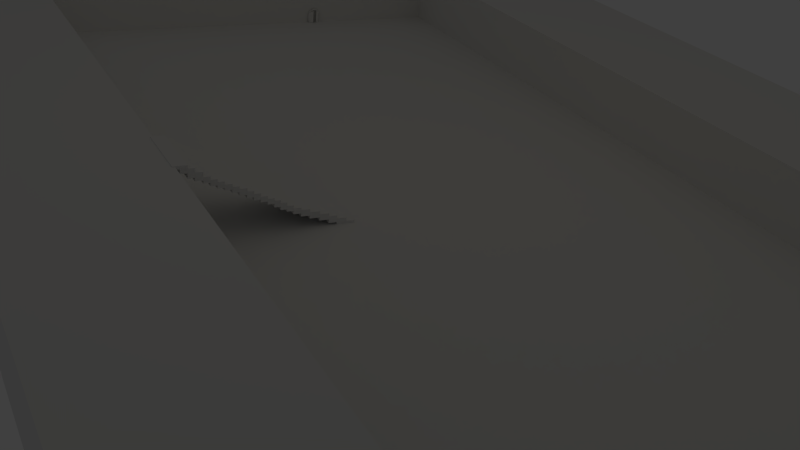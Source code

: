 # Source: coliseum.blend  (saved by Blender 2.76.0; exported with 4.5.12 LTS)
import bpy
from mathutils import Matrix  # noqa: F401  (used for matrix-valued properties, if any)

bpy.ops.wm.read_factory_settings(use_empty=True)
scene = bpy.context.scene
scene.name = 'Scene'

# ---- collections
col_collection_1 = bpy.data.collections.new('Collection 1'); scene.collection.children.link(col_collection_1)
col_collection_5 = bpy.data.collections.new('Collection 5'); scene.collection.children.link(col_collection_5)

# ---- materials (node trees are filled in below, after node groups)
mat_material = bpy.data.materials.new('Material')
mat_material.alpha_threshold = 0.0
mat_material.use_transparent_shadow = False
mat_material.roughness = 0.5
mat_material.line_color = (0.0, 0.0, 0.0, 1.0)

# ---- material node trees

# ---- world
world_world = bpy.data.worlds.new('World'); scene.world = world_world
world_world.color = (0.05088, 0.05088, 0.05088)
world_world.use_sun_shadow = False
world_world.sun_shadow_jitter_overblur = 0.0
world_world.cycles.sampling_method = 'MANUAL'
world_world.cycles.sample_map_resolution = 256

# ---- cameras
cam_camera = bpy.data.cameras.new('Camera')
cam_camera.sensor_fit = 'HORIZONTAL'
cam_camera.clip_end = 1e+04
cam_camera.lens = 35.0
cam_camera.sensor_width = 23.6
cam_camera.sensor_height = 15.8
cam_camera.ortho_scale = 7.314
cam_camera.dof.focus_distance = 0.0
cam_camera.dof.aperture_fstop = 128.0

# ---- lights
light_lamp = bpy.data.lights.new('Lamp', 'POINT')
light_lamp.color = (1.0, 0.782, 0.2857)
light_lamp.transmission_factor = 0.0
light_lamp.cutoff_distance = 30.0
light_lamp.energy = 5000.0
light_lamp.shadow_buffer_clip_start = 1.001
light_lamp.shadow_soft_size = 100.4
light_lamp.shadow_maximum_resolution = 0.006
light_lamp.use_absolute_resolution = True
light_lamp.cycles.use_multiple_importance_sampling = False

# ---- meshes
me_cube = bpy.data.meshes.new('Cube')
me_cube.from_pydata([(4.496, 1.0, -1.0), (4.496, -4.395, -1.0), (-4.496, -4.395, -1.0), (-4.496, 1.0, -1.0), (4.496, 1.0, 1.0), (4.496, -4.395, 1.0), (-4.496, -4.395, 1.0), (-4.496, 1.0, 1.0), (4.268, 0.9494, -1.0), (4.268, -4.344, -1.0), (-4.268, 0.9494, -1.0), (-4.268, -4.344, -1.0), (4.496, 1.0, -132.6), (4.496, -4.395, -132.6), (-4.496, 1.0, -132.6), (-4.496, -4.395, -132.6), (4.268, 0.9494, -132.6), (4.268, -4.344, -132.6), (-4.268, 0.9494, -132.6), (-4.268, -4.344, -132.6), (-0.3301, -0.6687, 0.1982), (-0.3301, -0.6687, -4.942), (-0.3301, -0.501, 0.1982), (-0.3301, -0.501, -4.942), (0.1789, -0.6687, 0.1982), (0.1789, -0.6687, -4.942), (0.1789, -0.501, 0.1982), (0.1789, -0.501, -4.942), (-0.3301, -0.592, -4.942), (-0.3301, -0.592, 0.1982), (0.1789, -0.592, -4.942), (0.1789, -0.592, 0.1982), (-0.3301, -0.592, -11.72), (-0.3301, -0.501, -11.72), (0.1789, -0.501, -11.72), (0.1789, -0.592, -11.72), (-0.3301, -0.4234, -4.942), (0.1789, -0.4234, -4.942), (-0.3301, -0.4234, -11.72), (0.1789, -0.4234, -11.72), (-0.3301, -0.501, -17.52), (0.1789, -0.501, -17.52), (-0.3301, -0.4234, -17.52), (0.1789, -0.4234, -17.52), (-0.3301, -0.3349, -11.72), (0.1789, -0.3349, -11.72), (-0.3301, -0.3349, -17.52), (0.1789, -0.3349, -17.52), (-0.3301, -0.4234, -23.09), (0.1789, -0.4234, -23.09), (-0.3301, -0.3349, -23.09), (0.1789, -0.3349, -23.09), (-0.3301, -0.2419, -17.52), (0.1789, -0.2419, -17.52), (-0.3301, -0.2419, -23.09), (0.1789, -0.2419, -23.09), (-0.3301, -0.3349, -28.92), (0.1789, -0.3349, -28.92), (-0.3301, -0.2419, -28.92), (0.1789, -0.2419, -28.92), (-0.3301, -0.1612, -23.09), (0.1789, -0.1612, -23.09), (-0.3301, -0.1612, -28.92), (0.1789, -0.1612, -28.92), (-0.3301, -0.2419, -34.99), (0.1789, -0.2419, -34.99), (-0.3301, -0.1612, -34.99), (0.1789, -0.1612, -34.99), (-0.3301, -0.08904, -28.92), (0.1789, -0.08904, -28.92), (-0.3301, -0.08904, -34.99), (0.1789, -0.08904, -34.99), (-0.3301, -0.1612, -39.19), (0.1789, -0.1612, -39.19), (-0.3301, -0.08904, -39.19), (0.1789, -0.08904, -39.19), (-0.3301, -0.02781, -34.99), (0.1789, -0.02781, -34.99), (-0.3301, -0.02781, -39.19), (0.1789, -0.02781, -39.19), (4.496, -4.395, -34.14), (4.496, 1.0, -34.14), (-4.496, 1.0, -34.14), (-4.496, -4.395, -34.14), (4.496, -4.395, -34.14), (4.496, -4.395, -132.6), (4.496, 1.0, -132.6), (-4.496, 1.0, -132.6), (-4.496, -4.395, -132.6), (-4.496, 1.0, -34.14), (4.496, 1.0, -34.14), (-4.496, -4.395, -34.14), (5.626, -5.992, -35.39), (5.626, -5.992, -131.4), (5.626, 2.597, -131.4), (-5.626, 2.597, -131.4), (-5.626, -5.992, -131.4), (-5.626, 2.597, -35.39), (5.626, 2.597, -35.39), (-5.626, -5.992, -35.39), (-0.3301, -0.08904, -45.2), (0.1789, -0.08904, -45.2), (-0.3301, -0.02781, -45.2), (0.1789, -0.02781, -45.2), (-0.3301, 0.02954, -39.19), (0.1789, 0.02954, -39.19), (-0.3301, 0.02954, -45.2), (0.1789, 0.02954, -45.2), (-0.3301, -0.02781, -51.65), (0.1789, -0.02781, -51.65), (-0.3301, 0.02954, -51.65), (0.1789, 0.02954, -51.65), (-0.3301, 0.08717, -45.2), (0.1789, 0.08717, -45.2), (-0.3301, 0.08717, -51.65), (0.1789, 0.08717, -51.65), (-0.3301, 0.02954, -56.89), (0.1789, 0.02954, -56.89), (-0.3301, 0.08717, -56.89), (0.1789, 0.08717, -56.89), (-0.3301, 0.1489, -51.65), (0.1789, 0.1489, -51.65), (-0.3301, 0.1489, -56.89), (0.1789, 0.1489, -56.89), (-0.3301, 0.08717, -61.73), (0.1789, 0.08717, -61.73), (-0.3301, 0.1489, -61.73), (0.1789, 0.1489, -61.73), (-0.3301, 0.2111, -56.89), (0.1789, 0.2111, -56.89), (-0.3301, 0.2111, -61.73), (0.1789, 0.2111, -61.73), (-0.3301, 0.1489, -66.92), (0.1789, 0.1489, -66.92), (-0.3301, 0.2111, -66.92), (0.1789, 0.2111, -66.92), (-0.3301, 0.2729, -61.73), (0.1789, 0.2729, -61.73), (-0.3301, 0.2729, -66.92), (0.1789, 0.2729, -66.92), (-0.3301, 0.2111, -72.89), (0.1789, 0.2111, -72.89), (-0.3301, 0.2729, -72.89), (0.1789, 0.2729, -72.89), (-0.3301, 0.3329, -66.92), (0.1789, 0.3329, -66.92), (-0.3301, 0.3329, -72.89), (0.1789, 0.3329, -72.89), (-0.3301, 0.2729, -78.55), (0.1789, 0.2729, -78.55), (-0.3301, 0.3329, -78.55), (0.1789, 0.3329, -78.55), (-0.3301, 0.401, -72.89), (0.1789, 0.401, -72.89), (-0.3301, 0.401, -78.55), (0.1789, 0.401, -78.55), (-0.3301, 0.3329, -84.41), (0.1789, 0.3329, -84.41), (-0.3301, 0.401, -84.41), (0.1789, 0.401, -84.41), (-0.3301, 0.4633, -78.55), (0.1789, 0.4633, -78.55), (-0.3301, 0.4633, -84.41), (0.1789, 0.4633, -84.41), (-0.3301, 0.401, -88.99), (0.1789, 0.401, -88.99), (-0.3301, 0.4633, -88.99), (0.1789, 0.4633, -88.99), (-0.3301, 0.5312, -84.41), (0.1789, 0.5312, -84.41), (-0.3301, 0.5312, -88.99), (0.1789, 0.5312, -88.99), (-0.3301, 0.4633, -94.54), (0.1789, 0.4633, -94.54), (-0.3301, 0.5312, -94.54), (0.1789, 0.5312, -94.54), (-0.3301, 0.5918, -88.99), (0.1789, 0.5918, -88.99), (-0.3301, 0.5918, -94.54), (0.1789, 0.5918, -94.54), (-0.3301, 0.5312, -100.1), (0.1789, 0.5312, -100.1), (-0.3301, 0.5918, -100.1), (0.1789, 0.5918, -100.1), (-0.3301, 0.6522, -94.54), (0.1789, 0.6522, -94.54), (-0.3301, 0.6522, -100.1), (0.1789, 0.6522, -100.1), (-0.3301, 0.5918, -105.2), (0.1789, 0.5918, -105.2), (-0.3301, 0.6522, -105.2), (0.1789, 0.6522, -105.2), (-0.3301, 0.7133, -100.1), (0.1789, 0.7133, -100.1), (-0.3301, 0.7133, -105.2), (0.1789, 0.7133, -105.2), (-0.3301, 0.6522, -111.2), (0.1789, 0.6522, -111.2), (-0.3301, 0.7133, -111.2), (0.1789, 0.7133, -111.2), (-0.3301, 0.783, -105.2), (0.1789, 0.783, -105.2), (-0.3301, 0.783, -111.2), (0.1789, 0.783, -111.2), (-0.3301, 0.7133, -120.1), (0.1789, 0.7133, -120.1), (-0.3301, 0.783, -120.1), (0.1789, 0.783, -120.1), (-0.3301, 0.845, -111.2), (0.1789, 0.845, -111.2), (-0.3301, 0.845, -120.1), (0.1789, 0.845, -120.1), (-0.3301, 0.783, -127.9), (0.1789, 0.783, -127.9), (-0.3301, 0.845, -127.9), (0.1789, 0.845, -127.9), (-0.3301, 0.9103, -120.1), (0.1789, 0.9103, -120.1), (-0.3301, 0.9103, -127.9), (0.1789, 0.9103, -127.9), (-0.3301, 0.845, -133.9), (0.1789, 0.845, -133.9), (-0.3301, 0.9103, -133.9), (0.1789, 0.9103, -133.9), (-0.3301, 0.9747, -127.9), (0.1789, 0.9747, -127.9), (-0.3301, 0.9747, -133.9), (0.1789, 0.9747, -133.9)], [], [(15, 13, 85, 88), (4, 7, 6, 5), (0, 4, 5, 1), (1, 5, 6, 2), (2, 6, 7, 3), (4, 0, 3, 7), (8, 9, 11, 10), (82, 81, 90, 89), (8, 10, 18, 16), (10, 11, 19, 18), (12, 13, 17, 16), (15, 14, 18, 19), (13, 15, 19, 17), (14, 12, 16, 18), (11, 9, 17, 19), (81, 80, 84, 90), (9, 8, 16, 17), (12, 14, 87, 86), (28, 23, 22, 29), (23, 27, 26, 22), (30, 25, 24, 31), (25, 21, 20, 24), (29, 22, 26, 31), (28, 30, 35, 32), (25, 30, 28, 21), (20, 29, 31, 24), (27, 30, 31, 26), (21, 28, 29, 20), (35, 34, 33, 32), (30, 27, 34, 35), (23, 28, 32, 33), (23, 33, 38, 36), (37, 36, 38, 39), (39, 38, 44, 45), (27, 23, 36, 37), (34, 27, 37, 39), (40, 41, 43, 42), (34, 39, 43, 41), (33, 34, 41, 40), (38, 33, 40, 42), (45, 44, 46, 47), (38, 42, 46, 44), (43, 39, 45, 47), (43, 47, 51, 49), (48, 49, 51, 50), (46, 50, 54, 52), (46, 42, 48, 50), (42, 43, 49, 48), (53, 52, 54, 55), (47, 46, 52, 53), (51, 47, 53, 55), (51, 55, 59, 57), (56, 57, 59, 58), (58, 59, 65, 64), (50, 51, 57, 56), (54, 50, 56, 58), (61, 60, 62, 63), (54, 58, 62, 60), (55, 54, 60, 61), (59, 55, 61, 63), (64, 65, 67, 66), (59, 63, 67, 65), (62, 58, 64, 66), (62, 66, 70, 68), (69, 68, 70, 71), (71, 70, 76, 77), (67, 63, 69, 71), (63, 62, 68, 69), (72, 73, 75, 74), (67, 71, 75, 73), (66, 67, 73, 72), (70, 66, 72, 74), (77, 76, 78, 79), (70, 74, 78, 76), (75, 71, 77, 79), (75, 79, 103, 101), (3, 0, 81, 82), (1, 2, 83, 80), (0, 1, 80, 81), (2, 3, 82, 83), (84, 91, 99, 92), (91, 89, 97, 99), (86, 87, 95, 94), (87, 88, 96, 95), (13, 12, 86, 85), (83, 82, 89, 91), (80, 83, 91, 84), (14, 15, 88, 87), (99, 97, 95, 96), (98, 92, 93, 94), (92, 99, 96, 93), (97, 98, 94, 95), (88, 85, 93, 96), (85, 86, 94, 93), (90, 84, 92, 98), (89, 90, 98, 97), (100, 101, 103, 102), (102, 103, 109, 108), (78, 74, 100, 102), (74, 75, 101, 100), (105, 104, 106, 107), (79, 78, 104, 105), (78, 102, 106, 104), (103, 79, 105, 107), (108, 109, 111, 110), (103, 107, 111, 109), (106, 102, 108, 110), (106, 110, 114, 112), (113, 112, 114, 115), (115, 114, 120, 121), (111, 107, 113, 115), (107, 106, 112, 113), (116, 117, 119, 118), (111, 115, 119, 117), (110, 111, 117, 116), (114, 110, 116, 118), (121, 120, 122, 123), (114, 118, 122, 120), (119, 115, 121, 123), (119, 123, 127, 125), (124, 125, 127, 126), (126, 127, 133, 132), (122, 118, 124, 126), (118, 119, 125, 124), (129, 128, 130, 131), (122, 126, 130, 128), (123, 122, 128, 129), (127, 123, 129, 131), (132, 133, 135, 134), (127, 131, 135, 133), (130, 126, 132, 134), (130, 134, 138, 136), (137, 136, 138, 139), (135, 139, 143, 141), (135, 131, 137, 139), (131, 130, 136, 137), (140, 141, 143, 142), (134, 135, 141, 140), (138, 134, 140, 142), (138, 142, 146, 144), (145, 144, 146, 147), (147, 146, 152, 153), (139, 138, 144, 145), (143, 139, 145, 147), (148, 149, 151, 150), (143, 147, 151, 149), (142, 143, 149, 148), (146, 142, 148, 150), (153, 152, 154, 155), (146, 150, 154, 152), (151, 147, 153, 155), (151, 155, 159, 157), (156, 157, 159, 158), (158, 159, 165, 164), (154, 150, 156, 158), (150, 151, 157, 156), (161, 160, 162, 163), (154, 158, 162, 160), (155, 154, 160, 161), (159, 155, 161, 163), (164, 165, 167, 166), (159, 163, 167, 165), (162, 158, 164, 166), (162, 166, 170, 168), (169, 168, 170, 171), (171, 170, 176, 177), (167, 163, 169, 171), (163, 162, 168, 169), (172, 173, 175, 174), (167, 171, 175, 173), (166, 167, 173, 172), (170, 166, 172, 174), (177, 176, 178, 179), (170, 174, 178, 176), (175, 171, 177, 179), (175, 179, 183, 181), (180, 181, 183, 182), (178, 182, 186, 184), (178, 174, 180, 182), (174, 175, 181, 180), (185, 184, 186, 187), (179, 178, 184, 185), (183, 179, 185, 187), (183, 187, 191, 189), (188, 189, 191, 190), (190, 191, 197, 196), (182, 183, 189, 188), (186, 182, 188, 190), (193, 192, 194, 195), (186, 190, 194, 192), (187, 186, 192, 193), (191, 187, 193, 195), (196, 197, 199, 198), (191, 195, 199, 197), (194, 190, 196, 198), (194, 198, 202, 200), (201, 200, 202, 203), (203, 202, 208, 209), (199, 195, 201, 203), (195, 194, 200, 201), (204, 205, 207, 206), (199, 203, 207, 205), (198, 199, 205, 204), (202, 198, 204, 206), (209, 208, 210, 211), (202, 206, 210, 208), (207, 203, 209, 211), (207, 211, 215, 213), (212, 213, 215, 214), (214, 215, 221, 220), (210, 206, 212, 214), (206, 207, 213, 212), (217, 216, 218, 219), (210, 214, 218, 216), (211, 210, 216, 217), (215, 211, 217, 219), (220, 221, 223, 222), (215, 219, 223, 221), (218, 214, 220, 222), (218, 222, 226, 224), (225, 224, 226, 227), (222, 223, 227, 226), (223, 219, 225, 227), (219, 218, 224, 225)])
me_cube.materials.append(mat_material)
me_cube.use_remesh_preserve_volume = False
me_cube.use_remesh_preserve_attributes = False
me_cube.use_mirror_vertex_groups = False
me_cube.update()
me_mesh_001 = bpy.data.meshes.new('Mesh.001')
me_mesh_001.from_pydata([(-2.0, 0.0, -0.238), (-2.0, 0.0, 0.238), (-1.165, 0.0, -0.238), (-1.165, 0.0, 0.238), (-0.554, 0.0, -0.238), (-0.554, 0.0, 0.238), (-0.07895, 0.0, -0.238), (-0.07895, 0.0, 0.238), (0.3947, 3.725e-09, -0.238), (0.3947, -3.725e-09, 0.238), (0.8684, -0.07082, -0.238), (0.8684, -0.07082, 0.238), (1.342, -0.37, -0.238), (1.342, -0.37, 0.238), (1.766, -0.8654, -0.238), (1.766, -0.8654, 0.238), (1.977, -1.434, -0.238), (1.977, -1.434, 0.238), (1.957, -2.045, -0.238), (1.957, -2.045, 0.238), (1.676, -2.593, -0.238), (1.676, -2.593, 0.238), (1.155, -3.05, -0.238), (1.155, -3.05, 0.238), (0.6065, -3.311, -0.238), (0.6065, -3.311, 0.238), (0.07721, -3.364, -0.238), (0.07721, -3.364, 0.238), (-0.3796, -3.367, -0.238), (-0.3796, -3.367, 0.238), (-0.7515, -3.367, -0.238), (-0.7515, -3.367, 0.238), (-1.146, -3.367, -0.238), (-1.146, -3.367, 0.238), (-1.611, -3.367, -0.238), (-1.611, -3.367, 0.238), (-1.962, -3.367, -0.238), (-1.962, -3.367, 0.238), (-2.079, -3.367, -0.238), (-2.079, -3.367, 0.238), (0.8817, -2.918, -0.2113), (0.8817, -2.918, 0.2113), (-1.178, -0.2089, -0.2113), (-1.178, -0.2089, 0.2113), (1.048, -0.5375, 0.2113), (1.424, -0.9774, 0.2113), (-0.6361, -0.2089, -0.2113), (-0.2142, -0.2089, -0.2113), (-1.887, -3.199, -0.2113), (-1.991, -3.199, -0.2113), (-0.8115, -3.199, -0.2113), (-1.162, -3.199, -0.2113), (1.612, -1.482, 0.2113), (-1.575, -3.199, 0.2113), (-1.887, -3.199, 0.2113), (-1.162, -3.199, 0.2113), (0.3945, -3.149, 0.2113), (1.048, -0.5375, -0.2113), (0.6271, -0.2718, 0.2113), (-0.6361, -0.2089, 0.2113), (-0.2142, -0.2089, 0.2113), (1.612, -1.482, -0.2113), (1.594, -2.025, -0.2113), (-0.8115, -3.199, 0.2113), (1.424, -0.9774, -0.2113), (0.3945, -3.149, -0.2113), (-0.07552, -3.196, -0.2113), (1.594, -2.025, 0.2113), (0.2064, -0.2089, -0.2113), (-1.575, -3.199, -0.2113), (-0.07552, -3.196, 0.2113), (1.344, -2.511, -0.2113), (0.6271, -0.2718, -0.2113), (-0.4812, -3.198, -0.2113), (0.2064, -0.2089, 0.2113), (1.344, -2.511, 0.2113), (-1.92, -0.2089, -0.2113), (-1.92, -0.2089, 0.2113), (-1.991, -3.199, 0.2113), (-0.4812, -3.198, 0.2113)], [], [(1, 0, 2, 3), (3, 2, 4, 5), (5, 4, 6, 7), (7, 6, 8, 9), (9, 8, 10, 11), (11, 10, 12, 13), (13, 12, 14, 15), (15, 14, 16, 17), (17, 16, 18, 19), (19, 18, 20, 21), (21, 20, 22, 23), (23, 22, 24, 25), (25, 24, 26, 27), (27, 26, 28, 29), (29, 28, 30, 31), (31, 30, 32, 33), (33, 32, 34, 35), (35, 34, 36, 37), (37, 36, 38, 39), (77, 43, 42, 76), (43, 59, 46, 42), (59, 60, 47, 46), (60, 74, 68, 47), (74, 58, 72, 68), (58, 44, 57, 72), (44, 45, 64, 57), (45, 52, 61, 64), (52, 67, 62, 61), (67, 75, 71, 62), (75, 41, 40, 71), (41, 56, 65, 40), (56, 70, 66, 65), (70, 79, 73, 66), (79, 63, 50, 73), (63, 55, 51, 50), (55, 53, 69, 51), (53, 54, 48, 69), (54, 78, 49, 48), (27, 29, 79, 70), (16, 14, 64, 61), (6, 4, 46, 47), (14, 12, 57, 64), (26, 24, 65, 66), (1, 3, 43, 77), (38, 36, 48, 49), (9, 11, 58, 74), (17, 19, 67, 52), (39, 38, 49, 78), (32, 30, 50, 51), (33, 35, 53, 55), (8, 6, 47, 68), (15, 17, 52, 45), (30, 28, 73, 50), (35, 37, 54, 53), (31, 33, 55, 63), (25, 27, 70, 56), (0, 1, 77, 76), (22, 20, 71, 40), (24, 22, 40, 65), (23, 25, 56, 41), (20, 18, 62, 71), (4, 2, 42, 46), (3, 5, 59, 43), (37, 39, 78, 54), (11, 13, 44, 58), (7, 9, 74, 60), (36, 34, 69, 48), (5, 7, 60, 59), (12, 10, 72, 57), (10, 8, 68, 72), (19, 21, 75, 67), (18, 16, 61, 62), (21, 23, 41, 75), (29, 31, 63, 79), (2, 0, 76, 42), (28, 26, 66, 73), (34, 32, 51, 69), (13, 15, 45, 44)])
me_mesh_001.polygons.foreach_set('use_smooth', [True] * 78)
me_mesh_001.use_remesh_preserve_volume = False
me_mesh_001.use_remesh_preserve_attributes = False
me_mesh_001.use_mirror_vertex_groups = False
me_mesh_001.update()
me_mesh_006 = bpy.data.meshes.new('Mesh.006')
me_mesh_006.from_pydata([(-2.0, 0.0, -0.238), (-2.0, 0.0, 0.238), (-1.165, 0.0, -0.238), (-1.165, 0.0, 0.238), (-0.554, 0.0, -0.238), (-0.554, 0.0, 0.238), (-0.07895, 0.0, -0.238), (-0.07895, 0.0, 0.238), (0.3947, 3.725e-09, -0.238), (0.3947, -3.725e-09, 0.238), (0.8684, -0.07082, -0.238), (0.8684, -0.07082, 0.238), (1.342, -0.37, -0.238), (1.342, -0.37, 0.238), (1.766, -0.8654, -0.238), (1.766, -0.8654, 0.238), (1.977, -1.434, -0.238), (1.977, -1.434, 0.238), (1.957, -2.045, -0.238), (1.957, -2.045, 0.238), (1.676, -2.593, -0.238), (1.676, -2.593, 0.238), (1.155, -3.05, -0.238), (1.155, -3.05, 0.238), (0.6065, -3.311, -0.238), (0.6065, -3.311, 0.238), (0.07721, -3.364, -0.238), (0.07721, -3.364, 0.238), (-0.3796, -3.367, -0.238), (-0.3796, -3.367, 0.238), (-0.7515, -3.367, -0.238), (-0.7515, -3.367, 0.238), (-1.146, -3.367, -0.238), (-1.146, -3.367, 0.238), (-1.611, -3.367, -0.238), (-1.611, -3.367, 0.238), (-1.962, -3.367, -0.238), (-1.962, -3.367, 0.238), (-2.079, -3.367, -0.238), (-2.079, -3.367, 0.238), (0.8817, -2.918, -0.2113), (0.8817, -2.918, 0.2113), (-1.178, -0.2089, -0.2113), (-1.178, -0.2089, 0.2113), (1.048, -0.5375, 0.2113), (1.424, -0.9774, 0.2113), (-0.6361, -0.2089, -0.2113), (-0.2142, -0.2089, -0.2113), (-1.887, -3.199, -0.2113), (-1.991, -3.199, -0.2113), (-0.8115, -3.199, -0.2113), (-1.162, -3.199, -0.2113), (1.612, -1.482, 0.2113), (-1.575, -3.199, 0.2113), (-1.887, -3.199, 0.2113), (-1.162, -3.199, 0.2113), (0.3945, -3.149, 0.2113), (1.048, -0.5375, -0.2113), (0.6271, -0.2718, 0.2113), (-0.6361, -0.2089, 0.2113), (-0.2142, -0.2089, 0.2113), (1.612, -1.482, -0.2113), (1.594, -2.025, -0.2113), (-0.8115, -3.199, 0.2113), (1.424, -0.9774, -0.2113), (0.3945, -3.149, -0.2113), (-0.07552, -3.196, -0.2113), (1.594, -2.025, 0.2113), (0.2064, -0.2089, -0.2113), (-1.575, -3.199, -0.2113), (-0.07552, -3.196, 0.2113), (1.344, -2.511, -0.2113), (0.6271, -0.2718, -0.2113), (-0.4812, -3.198, -0.2113), (0.2064, -0.2089, 0.2113), (1.344, -2.511, 0.2113), (-1.92, -0.2089, -0.2113), (-1.92, -0.2089, 0.2113), (-1.991, -3.199, 0.2113), (-0.4812, -3.198, 0.2113)], [], [(1, 0, 2, 3), (3, 2, 4, 5), (5, 4, 6, 7), (7, 6, 8, 9), (9, 8, 10, 11), (11, 10, 12, 13), (13, 12, 14, 15), (15, 14, 16, 17), (17, 16, 18, 19), (19, 18, 20, 21), (21, 20, 22, 23), (23, 22, 24, 25), (25, 24, 26, 27), (27, 26, 28, 29), (29, 28, 30, 31), (31, 30, 32, 33), (33, 32, 34, 35), (35, 34, 36, 37), (37, 36, 38, 39), (77, 43, 42, 76), (43, 59, 46, 42), (59, 60, 47, 46), (60, 74, 68, 47), (74, 58, 72, 68), (58, 44, 57, 72), (44, 45, 64, 57), (45, 52, 61, 64), (52, 67, 62, 61), (67, 75, 71, 62), (75, 41, 40, 71), (41, 56, 65, 40), (56, 70, 66, 65), (70, 79, 73, 66), (79, 63, 50, 73), (63, 55, 51, 50), (55, 53, 69, 51), (53, 54, 48, 69), (54, 78, 49, 48), (27, 29, 79, 70), (16, 14, 64, 61), (6, 4, 46, 47), (14, 12, 57, 64), (26, 24, 65, 66), (1, 3, 43, 77), (38, 36, 48, 49), (9, 11, 58, 74), (17, 19, 67, 52), (39, 38, 49, 78), (32, 30, 50, 51), (33, 35, 53, 55), (8, 6, 47, 68), (15, 17, 52, 45), (30, 28, 73, 50), (35, 37, 54, 53), (31, 33, 55, 63), (25, 27, 70, 56), (0, 1, 77, 76), (22, 20, 71, 40), (24, 22, 40, 65), (23, 25, 56, 41), (20, 18, 62, 71), (4, 2, 42, 46), (3, 5, 59, 43), (37, 39, 78, 54), (11, 13, 44, 58), (7, 9, 74, 60), (36, 34, 69, 48), (5, 7, 60, 59), (12, 10, 72, 57), (10, 8, 68, 72), (19, 21, 75, 67), (18, 16, 61, 62), (21, 23, 41, 75), (29, 31, 63, 79), (2, 0, 76, 42), (28, 26, 66, 73), (34, 32, 51, 69), (13, 15, 45, 44)])
me_mesh_006.polygons.foreach_set('use_smooth', [True] * 78)
me_mesh_006.use_remesh_preserve_volume = False
me_mesh_006.use_remesh_preserve_attributes = False
me_mesh_006.use_mirror_vertex_groups = False
me_mesh_006.update()
me_mesh_002 = bpy.data.meshes.new('Mesh.002')
me_mesh_002.from_pydata([(-2.008, -0.0506, 5.32e-08), (-1.165, 0.0, 0.0), (-0.554, 0.0, 0.0), (-0.02817, -0.0291, -2.289e-07), (0.3947, 0.0, 0.02764), (0.8684, -0.09203, 0.0), (1.342, -0.4088, 0.0), (1.766, -0.9043, 0.0), (1.925, -1.434, 0.0), (-1.92, -1.465, -4.621e-09), (-1.069, -1.465, -4.621e-09), (-0.3944, -1.465, -4.621e-09), (0.416, -1.477, 3.219e-08), (1.194, -1.421, 0.0), (-2.008, -0.0506, 0.1521), (-1.165, 0.0, 0.1521), (-0.554, -0.01104, 0.1521), (-0.02817, -0.0132, 0.1521), (0.3605, -1.863e-09, 0.1434), (0.8684, -0.1032, 0.1521), (1.342, -0.4088, 0.1521), (1.766, -0.9043, 0.1521), (1.925, -1.434, 0.1383), (-1.91, -1.455, 0.1517), (-1.069, -1.465, 0.1521), (-0.3944, -1.477, 0.166), (0.416, -1.477, 0.1521), (1.194, -1.477, 0.166)], [], [(4, 5, 19, 18), (8, 13, 27, 22), (5, 6, 20, 19), (0, 9, 23, 14), (6, 7, 21, 20), (7, 8, 22, 21), (0, 1, 15, 14), (10, 9, 23, 24), (1, 2, 16, 15), (11, 10, 24, 25), (2, 3, 17, 16), (12, 11, 25, 26), (3, 4, 18, 17), (13, 12, 26, 27), (24, 23, 15), (15, 23, 14), (25, 24, 15), (16, 25, 15), (17, 25, 16), (26, 25, 17), (18, 26, 17), (19, 26, 18), (27, 26, 19), (20, 27, 19), (21, 27, 20), (22, 27, 21), (8, 7, 13), (7, 6, 13), (12, 13, 5), (5, 13, 6), (5, 4, 12), (4, 3, 12), (12, 3, 11), (3, 2, 11), (11, 2, 10), (2, 1, 10), (9, 10, 0), (0, 10, 1)])
me_mesh_002.use_remesh_preserve_volume = False
me_mesh_002.use_remesh_preserve_attributes = False
me_mesh_002.use_mirror_vertex_groups = False
me_mesh_002.update()
me_mesh_005 = bpy.data.meshes.new('Mesh.005')
me_mesh_005.from_pydata([(-2.008, -0.0506, 5.32e-08), (-1.165, 0.0, 0.0), (-0.554, 0.0, 0.0), (-0.02817, -0.0291, -2.289e-07), (0.3947, 0.0, 0.02764), (0.8684, -0.09203, 0.0), (1.342, -0.4088, 0.0), (1.766, -0.9043, 0.0), (1.925, -1.434, 0.0), (-1.92, -1.465, -4.621e-09), (-1.069, -1.465, -4.621e-09), (-0.3944, -1.465, -4.621e-09), (0.416, -1.477, 3.219e-08), (1.194, -1.421, 0.0), (-2.008, -0.0506, 0.1521), (-1.165, 0.0, 0.1521), (-0.554, -0.01104, 0.1521), (-0.02817, -0.0132, 0.1521), (0.3605, -1.863e-09, 0.1434), (0.8684, -0.1032, 0.1521), (1.342, -0.4088, 0.1521), (1.766, -0.9043, 0.1521), (1.925, -1.434, 0.1383), (-1.91, -1.455, 0.1517), (-1.069, -1.465, 0.1521), (-0.3944, -1.477, 0.166), (0.416, -1.477, 0.1521), (1.194, -1.477, 0.166)], [], [(4, 5, 19, 18), (8, 13, 27, 22), (5, 6, 20, 19), (0, 9, 23, 14), (6, 7, 21, 20), (7, 8, 22, 21), (0, 1, 15, 14), (10, 9, 23, 24), (1, 2, 16, 15), (11, 10, 24, 25), (2, 3, 17, 16), (12, 11, 25, 26), (3, 4, 18, 17), (13, 12, 26, 27), (24, 23, 15), (15, 23, 14), (25, 24, 15), (16, 25, 15), (17, 25, 16), (26, 25, 17), (18, 26, 17), (19, 26, 18), (27, 26, 19), (20, 27, 19), (21, 27, 20), (22, 27, 21), (8, 7, 13), (7, 6, 13), (12, 13, 5), (5, 13, 6), (5, 4, 12), (4, 3, 12), (12, 3, 11), (3, 2, 11), (11, 2, 10), (2, 1, 10), (9, 10, 0), (0, 10, 1)])
me_mesh_005.use_remesh_preserve_volume = False
me_mesh_005.use_remesh_preserve_attributes = False
me_mesh_005.use_mirror_vertex_groups = False
me_mesh_005.update()
me_mesh_003 = bpy.data.meshes.new('Mesh.003')
me_mesh_003.from_pydata([(-2.008, -0.0506, 5.32e-08), (-1.165, 0.0, 0.0), (-0.554, 0.0, 0.0), (-0.02817, -0.0291, -2.289e-07), (0.3947, 0.0, 0.02764), (0.8684, -0.09203, 0.0), (1.342, -0.4088, 0.0), (1.766, -0.9043, 0.0), (1.925, -1.434, 0.0), (-1.92, -1.465, -4.621e-09), (-1.069, -1.465, -4.621e-09), (-0.3944, -1.465, -4.621e-09), (0.416, -1.477, 3.219e-08), (1.194, -1.421, 0.0), (-2.008, -0.0506, 0.1521), (-1.165, 0.0, 0.1521), (-0.554, -0.01104, 0.1521), (-0.02817, -0.0132, 0.1521), (0.3605, -1.863e-09, 0.1434), (0.8684, -0.1032, 0.1521), (1.342, -0.4088, 0.1521), (1.766, -0.9043, 0.1521), (1.925, -1.434, 0.1383), (-1.91, -1.455, 0.1517), (-1.069, -1.465, 0.1521), (-0.3944, -1.477, 0.166), (0.416, -1.477, 0.1521), (1.194, -1.477, 0.166)], [], [(4, 5, 19, 18), (8, 13, 27, 22), (5, 6, 20, 19), (0, 9, 23, 14), (6, 7, 21, 20), (7, 8, 22, 21), (0, 1, 15, 14), (10, 9, 23, 24), (1, 2, 16, 15), (11, 10, 24, 25), (2, 3, 17, 16), (12, 11, 25, 26), (3, 4, 18, 17), (13, 12, 26, 27), (24, 23, 15), (15, 23, 14), (25, 24, 15), (16, 25, 15), (17, 25, 16), (26, 25, 17), (18, 26, 17), (19, 26, 18), (27, 26, 19), (20, 27, 19), (21, 27, 20), (22, 27, 21), (8, 7, 13), (7, 6, 13), (12, 13, 5), (5, 13, 6), (5, 4, 12), (4, 3, 12), (12, 3, 11), (3, 2, 11), (11, 2, 10), (2, 1, 10), (9, 10, 0), (0, 10, 1)])
me_mesh_003.use_remesh_preserve_volume = False
me_mesh_003.use_remesh_preserve_attributes = False
me_mesh_003.use_mirror_vertex_groups = False
me_mesh_003.update()
me_mesh_004 = bpy.data.meshes.new('Mesh.004')
me_mesh_004.from_pydata([(-2.008, -0.0506, 5.32e-08), (-1.165, 0.0, 0.0), (-0.554, 0.0, 0.0), (-0.02817, -0.0291, -2.289e-07), (0.3947, 0.0, 0.02764), (0.8684, -0.09203, 0.0), (1.342, -0.4088, 0.0), (1.766, -0.9043, 0.0), (1.925, -1.434, 0.0), (-1.92, -1.465, -4.621e-09), (-1.069, -1.465, -4.621e-09), (-0.3944, -1.465, -4.621e-09), (0.416, -1.477, 3.219e-08), (1.194, -1.421, 0.0), (-2.008, -0.0506, 0.1521), (-1.165, 0.0, 0.1521), (-0.554, -0.01104, 0.1521), (-0.02817, -0.0132, 0.1521), (0.3605, -1.863e-09, 0.1434), (0.8684, -0.1032, 0.1521), (1.342, -0.4088, 0.1521), (1.766, -0.9043, 0.1521), (1.925, -1.434, 0.1383), (-1.91, -1.455, 0.1517), (-1.069, -1.465, 0.1521), (-0.3944, -1.477, 0.166), (0.416, -1.477, 0.1521), (1.194, -1.477, 0.166)], [], [(4, 5, 19, 18), (8, 13, 27, 22), (5, 6, 20, 19), (0, 9, 23, 14), (6, 7, 21, 20), (7, 8, 22, 21), (0, 1, 15, 14), (10, 9, 23, 24), (1, 2, 16, 15), (11, 10, 24, 25), (2, 3, 17, 16), (12, 11, 25, 26), (3, 4, 18, 17), (13, 12, 26, 27), (24, 23, 15), (15, 23, 14), (25, 24, 15), (16, 25, 15), (17, 25, 16), (26, 25, 17), (18, 26, 17), (19, 26, 18), (27, 26, 19), (20, 27, 19), (21, 27, 20), (22, 27, 21), (8, 7, 13), (7, 6, 13), (12, 13, 5), (5, 13, 6), (5, 4, 12), (4, 3, 12), (12, 3, 11), (3, 2, 11), (11, 2, 10), (2, 1, 10), (9, 10, 0), (0, 10, 1)])
me_mesh_004.use_remesh_preserve_volume = False
me_mesh_004.use_remesh_preserve_attributes = False
me_mesh_004.use_mirror_vertex_groups = False
me_mesh_004.update()

# ---- curves / text
cu_nurbspath_001 = bpy.data.curves.new('NurbsPath.001', 'CURVE')
cu_nurbspath_001.dimensions = '3D'
_sp = cu_nurbspath_001.splines.new('NURBS'); _sp.points.add(10)
_sp.points.foreach_set('co', [-2.0, 0.0, 0.0, 1.0, -1.0, 0.0, 0.0, 1.0, 0.0, 0.0, 0.0, 1.0, 1.0, 0.0, 0.0, 1.0, 2.0, -1.043, 0.0, 1.0, 1.998, -2.371, 0.0, 1.0, 0.8096, -3.358, 1.26e-08, 1.0, -0.3112, -3.367, 2.449e-08, 1.0, -1.036, -3.367, 3.218e-08, 1.0, -2.079, -3.367, 4.324e-08, 1.0, -2.079, -3.367, 4.324e-08, 1.0])
_sp.order_u = 3
_sp.order_v = 0
_sp.resolution_u = 2
_sp.use_endpoint_u = True
cu_nurbspath_001.use_path = True
cu_nurbspath_001.use_path_clamp = True
cu_nurbspath_001.bevel_resolution = 0
cu_nurbspath_001.fill_mode = 'HALF'

# ---- objects
ob_walls = bpy.data.objects.new('Walls', me_cube)
ob_lamp = bpy.data.objects.new('Lamp', light_lamp)
ob_camera = bpy.data.objects.new('Camera', cam_camera)
ob_colliseum = bpy.data.objects.new('Colliseum', None)
ob_gate = bpy.data.objects.new('Gate', me_mesh_001)
ob_gate_001 = bpy.data.objects.new('Gate.001', me_mesh_006)
ob_leftdoor = bpy.data.objects.new('LeftDoor', me_mesh_002)
ob_leftdoor_001 = bpy.data.objects.new('LeftDoor.001', me_mesh_005)
ob_rightdoor = bpy.data.objects.new('RightDoor', me_mesh_003)
ob_rightdoor_001 = bpy.data.objects.new('RightDoor.001', me_mesh_004)
ob_gateorigin = bpy.data.objects.new('GateOrigin', cu_nurbspath_001)

# ---- transforms, parenting, visibility, modifiers, constraints
ob_walls.parent = ob_colliseum
ob_walls.matrix_parent_inverse = Matrix(((1.0, 0.0, 0.0, -57.87), (0.0, 1.0, 0.0, 57.37), (0.0, 0.0, 1.0, 24.18), (0.0, 0.0, 0.0, 1.0)))
ob_walls.location = (0.0, 0.0, 0.0)
ob_walls.scale = (16.21, 11.93, -0.06252)
ob_walls.lock_rotations_4d = False
ob_walls.empty_display_type = 'ARROWS'
ob_walls.lineart.crease_threshold = 0.0
ob_lamp.location = (4.076, -23.18, 53.98)
ob_lamp.rotation_euler = (0.6503, 0.05522, 1.866)
ob_lamp.lock_rotations_4d = False
ob_lamp.empty_display_type = 'ARROWS'
ob_lamp.color = (0.0, 0.0, 0.0, 0.0)
ob_lamp.lineart.crease_threshold = 0.0
ob_camera.location = (-108.9, 39.87, 52.51)
ob_camera.rotation_euler = (1.139, -0.07865, -2.01)
ob_camera.scale = (1.0, 1.0, 1.0)
ob_camera.lock_rotations_4d = False
ob_camera.empty_display_type = 'ARROWS'
ob_camera.color = (0.0, 0.0, 0.0, 0.0)
ob_camera.display_type = 'WIRE'
ob_camera.lineart.crease_threshold = 0.0
ob_colliseum.location = (57.87, -57.37, -24.18)
ob_colliseum.empty_image_offset = (0.0, 0.0)
ob_colliseum.lineart.crease_threshold = 0.0
ob_gate.parent = ob_colliseum
ob_gate.matrix_parent_inverse = Matrix(((1.0, 0.0, 0.0, -57.87), (0.0, 1.0, 0.0, 57.37), (0.0, 0.0, 1.0, 24.18), (0.0, 0.0, 0.0, 1.0)))
ob_gate.location = (68.94, -31.49, 1.159)
ob_gate.rotation_euler = (-0.0, -1.571, 0.0)
ob_gate.scale = (0.5627, 0.5627, 0.5627)
ob_gate.lineart.crease_threshold = 0.0
ob_gate_001.parent = ob_colliseum
ob_gate_001.matrix_parent_inverse = Matrix(((1.0, 0.0, 0.0, -57.87), (0.0, 1.0, 0.0, 57.37), (0.0, 0.0, 1.0, 24.18), (0.0, 0.0, 0.0, 1.0)))
ob_gate_001.location = (-69.2, -40.16, 1.159)
ob_gate_001.rotation_euler = (3.142, -1.571, 0.0)
ob_gate_001.scale = (0.5627, 0.5627, 0.5627)
ob_gate_001.lineart.crease_threshold = 0.0
ob_leftdoor.parent = ob_colliseum
ob_leftdoor.matrix_parent_inverse = Matrix(((1.0, 0.0, 0.0, -57.87), (0.0, 1.0, 0.0, 57.37), (0.0, 0.0, 1.0, 24.18), (0.0, 0.0, 0.0, 1.0)))
ob_leftdoor.location = (68.93, -31.61, 1.057)
ob_leftdoor.rotation_euler = (-0.5918, -1.571, 0.0)
ob_leftdoor.scale = (0.4919, 0.4919, 0.4919)
ob_leftdoor.lineart.crease_threshold = 0.0
ob_leftdoor_001.parent = ob_colliseum
ob_leftdoor_001.matrix_parent_inverse = Matrix(((1.0, 0.0, 0.0, -57.87), (0.0, 1.0, 0.0, 57.37), (0.0, 0.0, 1.0, 24.18), (0.0, 0.0, 0.0, 1.0)))
ob_leftdoor_001.location = (-69.19, -40.04, 1.057)
ob_leftdoor_001.rotation_euler = (2.622, -1.571, 0.0)
ob_leftdoor_001.scale = (0.4919, 0.4919, 0.4919)
ob_leftdoor_001.lineart.crease_threshold = 0.0
ob_rightdoor.parent = ob_colliseum
ob_rightdoor.matrix_parent_inverse = Matrix(((1.0, 0.0, 0.0, -57.87), (0.0, 1.0, 0.0, 57.37), (0.0, 0.0, 1.0, 24.18), (0.0, 0.0, 0.0, 1.0)))
ob_rightdoor.location = (68.93, -33.34, 1.057)
ob_rightdoor.rotation_euler = (3.675, -1.571, 0.0)
ob_rightdoor.scale = (0.4919, 0.4919, 0.4919)
ob_rightdoor.lineart.crease_threshold = 0.0
ob_rightdoor_001.parent = ob_colliseum
ob_rightdoor_001.matrix_parent_inverse = Matrix(((1.0, 0.0, 0.0, -57.87), (0.0, 1.0, 0.0, 57.37), (0.0, 0.0, 1.0, 24.18), (0.0, 0.0, 0.0, 1.0)))
ob_rightdoor_001.location = (-69.19, -38.31, 1.057)
ob_rightdoor_001.rotation_euler = (7.063, -1.571, 0.0)
ob_rightdoor_001.scale = (0.4919, 0.4919, 0.4919)
ob_rightdoor_001.lineart.crease_threshold = 0.0
ob_gateorigin.location = (-1.461, -16.63, -1.56)
ob_gateorigin.lineart.crease_threshold = 0.0

# ---- collection membership
col_collection_1.objects.link(ob_walls)
col_collection_1.objects.link(ob_lamp)
col_collection_1.objects.link(ob_camera)
col_collection_5.objects.link(ob_colliseum)
col_collection_5.objects.link(ob_gate)
col_collection_5.objects.link(ob_gate_001)
col_collection_5.objects.link(ob_leftdoor)
col_collection_5.objects.link(ob_leftdoor_001)
col_collection_5.objects.link(ob_rightdoor)
col_collection_5.objects.link(ob_rightdoor_001)
col_collection_5.objects.link(ob_gateorigin)

# ---- scene / render settings (as saved in the file)
scene.camera = ob_camera
scene.frame_start = 1; scene.frame_end = 250; scene.frame_set(0)
scene.render.engine = 'BLENDER_EEVEE_NEXT'
scene.render.resolution_percentage = 53
scene.render.dither_intensity = 0.0
scene.cycles.use_denoising = False
scene.cycles.samples = 10
scene.cycles.sampling_pattern = 'TABULATED_SOBOL'
scene.cycles.light_sampling_threshold = 0.0
scene.cycles.use_adaptive_sampling = False
scene.cycles.use_light_tree = False
scene.cycles.blur_glossy = 0.0
scene.cycles.pixel_filter_type = 'GAUSSIAN'
scene.cycles.sample_clamp_indirect = 0.0
scene.view_settings.view_transform = 'Standard'
bpy.context.view_layer.update()
